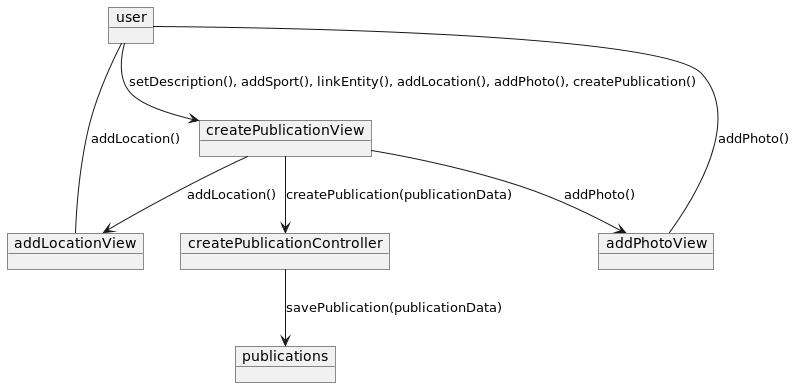

The diagram above was rendered by PlantUML. Its source (embedded in the PNG):
@startuml

object user
object createPublicationView
object addLocationView
object addPhotoView
object createPublicationController
object publications

user -down-> createPublicationView : setDescription(), addSport(), linkEntity(), addLocation(), addPhoto(), createPublication()
createPublicationView -down-> addLocationView : addLocation()
user -down addLocationView : addLocation()
createPublicationView -down-> addPhotoView : addPhoto()
user -down addPhotoView : addPhoto()
createPublicationView -down-> createPublicationController : createPublication(publicationData)
createPublicationController -down-> publications : savePublication(publicationData)

@enduml